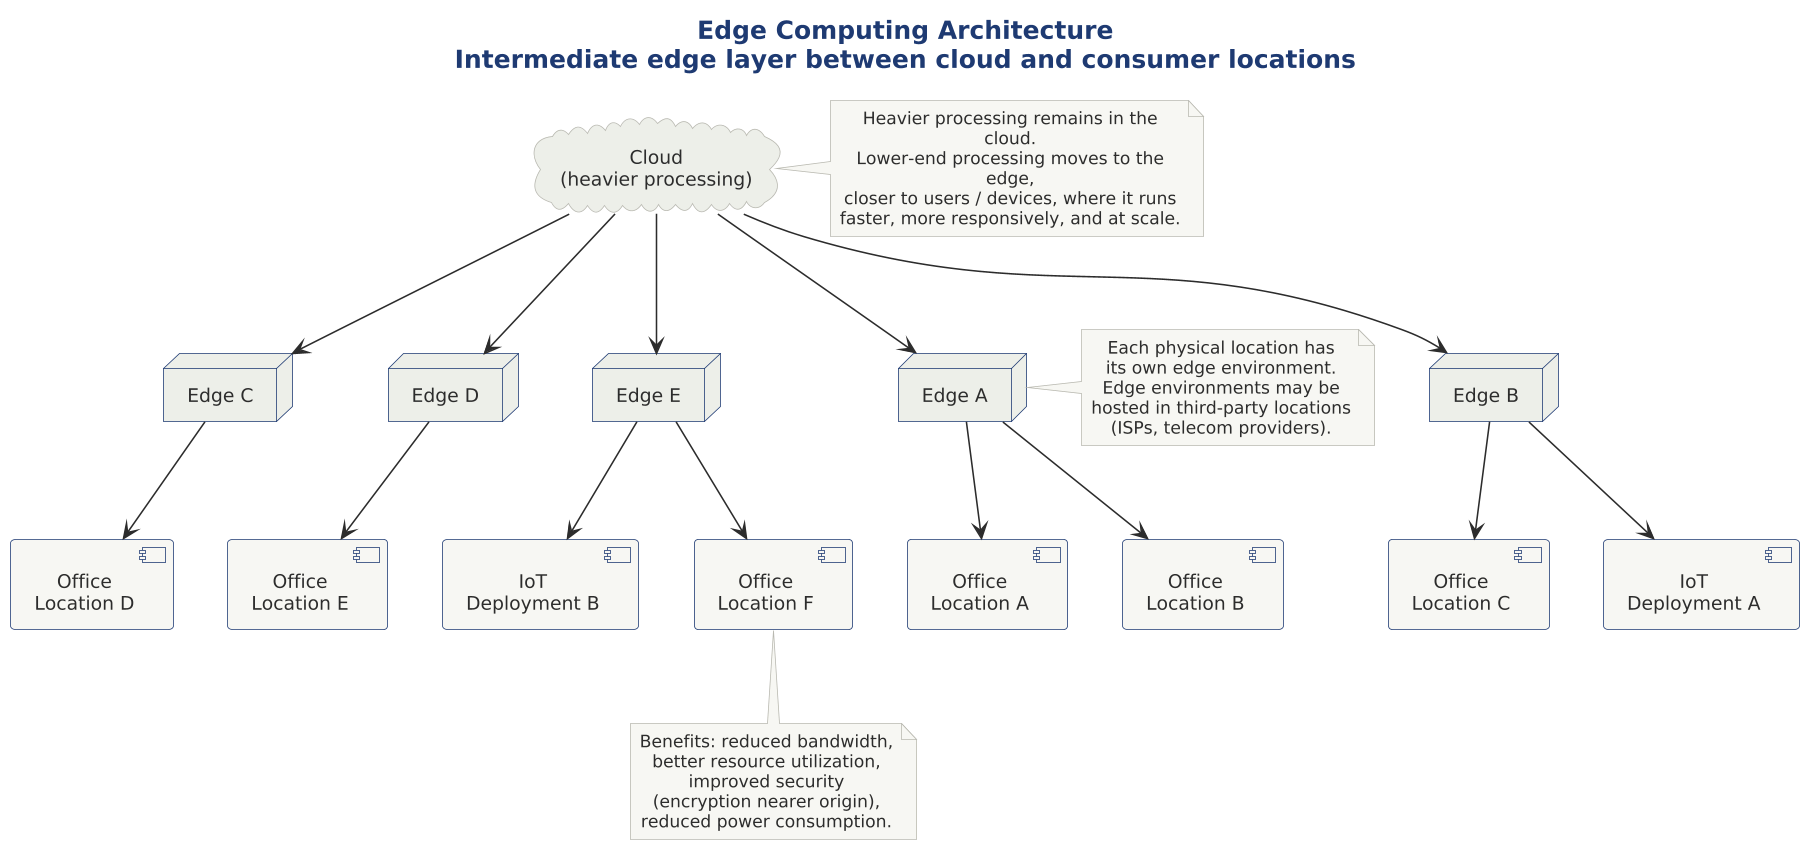

The diagram above was rendered by PlantUML. Its source (embedded in the PNG):
@startuml

scale 1.5625



!include ../../../../../../tooling/styles/plantuml/structural/deployment-diagram-style.iuml

title Edge Computing Architecture\nIntermediate edge layer between cloud and consumer locations

cloud "Cloud\n(heavier processing)" as cld

node "Edge A" as ea
node "Edge B" as eb
node "Edge C" as ec
node "Edge D" as ed
node "Edge E" as ee

component "Office\nLocation A" as la
component "Office\nLocation B" as lb
component "Office\nLocation C" as lc
component "Office\nLocation D" as ld
component "IoT\nDeployment A" as iotA
component "Office\nLocation E" as le
component "IoT\nDeployment B" as iotB
component "Office\nLocation F" as lf

cld -down-> ea
cld -down-> eb
cld -down-> ec
cld -down-> ed
cld -down-> ee

ea -down-> la
ea -down-> lb
eb -down-> iotA
eb -down-> lc
ec -down-> ld
ed -down-> le
ee -down-> iotB
ee -down-> lf

note right of cld
  Heavier processing remains in the cloud.
  Lower-end processing moves to the edge,
  closer to users / devices, where it runs
  faster, more responsively, and at scale.
end note

note left of ea
  Each physical location has
  its own edge environment.
  Edge environments may be
  hosted in third-party locations
  (ISPs, telecom providers).
end note

note bottom of lf
  Benefits: reduced bandwidth,
  better resource utilization,
  improved security
  (encryption nearer origin),
  reduced power consumption.
end note

@enduml